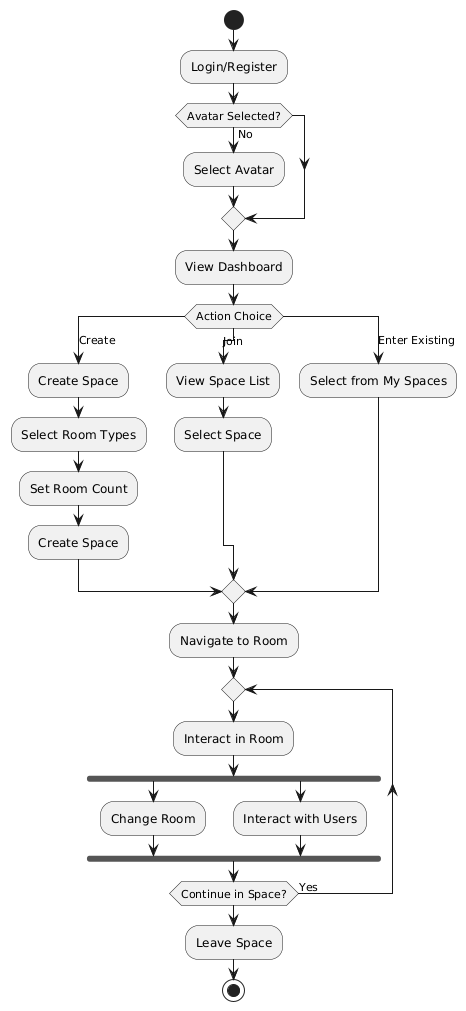

The diagram above was rendered by PlantUML. Its source (embedded in the PNG):
@startuml
start
:Login/Register;

if (Avatar Selected?) then (No)
  :Select Avatar;
endif

:View Dashboard;

switch (Action Choice)
case (Create)
  :Create Space;
  :Select Room Types;
  :Set Room Count;
  :Create Space;
case (Join)
  :View Space List;
  :Select Space;
case (Enter Existing)
  :Select from My Spaces;
endswitch

:Navigate to Room;

repeat
  :Interact in Room;
  
  fork
    :Change Room;
  fork again
    :Interact with Users;
  endfork
repeat while (Continue in Space?) is (Yes)

:Leave Space;

stop
@enduml